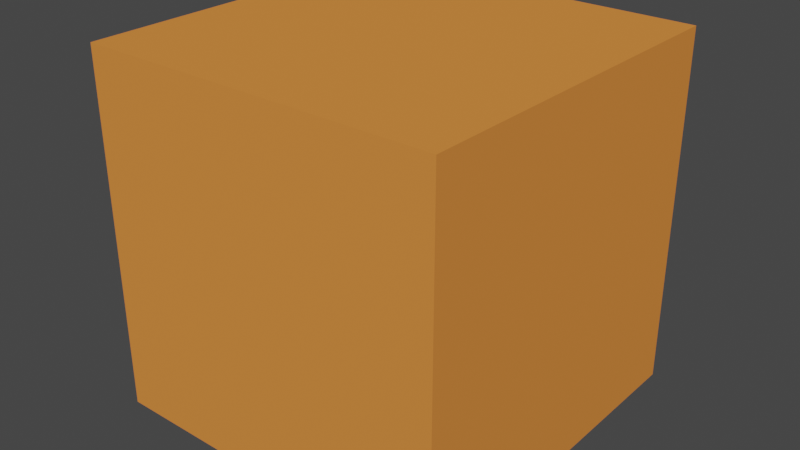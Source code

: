 # Source: projectile.blend  (saved by Blender 3.1.7; exported with 4.5.12 LTS)
import bpy
from mathutils import Matrix  # noqa: F401  (used for matrix-valued properties, if any)

bpy.ops.wm.read_factory_settings(use_empty=True)
scene = bpy.context.scene
scene.name = 'Scene'

# ---- materials (node trees are filled in below, after node groups)
mat_material = bpy.data.materials.new('Material')
mat_material.alpha_threshold = 0.0
mat_material.use_transparent_shadow = False
mat_material.diffuse_color = (0.8, 0.258, 0.05406, 1.0)
mat_material.line_color = (0.0, 0.0, 0.0, 1.0)

# ---- material node trees

# ---- world
world_world = bpy.data.worlds.new('World'); scene.world = world_world
world_world.use_nodes = True; world_world.node_tree.nodes.clear()
_N = world_world.node_tree.nodes; _L = world_world.node_tree.links
n0 = _N.new('ShaderNodeOutputWorld'); n0.name = 'World Output'; n0.location = (300, 300)
n1 = _N.new('ShaderNodeBackground'); n1.name = 'Background'; n1.location = (10, 300)
n1.inputs[0].default_value = (0.05088, 0.05088, 0.05088, 1.0)
_L.new(n1.outputs[0], n0.inputs[0])
n0.is_active_output = True
world_world.color = (0.05088, 0.05088, 0.05088)
world_world.use_sun_shadow = False
world_world.sun_shadow_jitter_overblur = 0.0

# ---- meshes
me_cube = bpy.data.meshes.new('Cube')
me_cube.from_pydata([(1.0, 1.0, 1.0), (1.0, 1.0, -1.0), (1.0, -1.0, 1.0), (1.0, -1.0, -1.0), (-1.0, 1.0, 1.0), (-1.0, 1.0, -1.0), (-1.0, -1.0, 1.0), (-1.0, -1.0, -1.0)], [], [(0, 4, 6, 2), (3, 2, 6, 7), (7, 6, 4, 5), (5, 1, 3, 7), (1, 0, 2, 3), (5, 4, 0, 1)])
_uv = me_cube.uv_layers.new(name='UVMap')
_uv.uv.foreach_set('vector', [0.625, 0.5, 0.875, 0.5, 0.875, 0.75, 0.625, 0.75, 0.375, 0.75, 0.625, 0.75, 0.625, 1.0, 0.375, 1.0, 0.375, 0.0, 0.625, 0.0, 0.625, 0.25, 0.375, 0.25, 0.125, 0.5, 0.375, 0.5, 0.375, 0.75, 0.125, 0.75, 0.375, 0.5, 0.625, 0.5, 0.625, 0.75, 0.375, 0.75, 0.375, 0.25, 0.625, 0.25, 0.625, 0.5, 0.375, 0.5])
me_cube.materials.append(mat_material)
me_cube.use_remesh_preserve_volume = False
me_cube.use_remesh_preserve_attributes = False
me_cube.use_mirror_vertex_groups = False
me_cube.update()

# ---- objects
ob_projectile = bpy.data.objects.new('projectile', me_cube)

# ---- transforms, parenting, visibility, modifiers, constraints
ob_projectile.location = (0.0, 0.0, 0.0)
ob_projectile.lock_rotations_4d = False
ob_projectile.empty_display_type = 'ARROWS'
ob_projectile.lineart.crease_threshold = 0.0

# ---- collection membership
scene.collection.objects.link(ob_projectile)

# ---- scene / render settings (as saved in the file)
scene.frame_start = 1; scene.frame_end = 250; scene.frame_set(25)
scene.render.engine = 'BLENDER_EEVEE_NEXT'
scene.cycles.sampling_pattern = 'TABULATED_SOBOL'
scene.cycles.use_light_tree = False
scene.view_settings.view_transform = 'Filmic'
bpy.context.view_layer.update()

# ---- added for rendering (the .blend has no active camera and no usable light): camera, sun
cam_auto = bpy.data.cameras.new('AutoCamera')
cam_auto.lens = 50.0
cam_auto.sensor_width = 36.0
cam_auto.clip_end = 1000.0
ob_auto_camera = bpy.data.objects.new('AutoCamera', cam_auto)
scene.collection.objects.link(ob_auto_camera)
ob_auto_camera.location = (3.20507, -3.84609, 2.56406)
ob_auto_camera.rotation_euler = (1.09748, -7.21219e-08, 0.694738)
scene.camera = ob_auto_camera
light_auto_sun = bpy.data.lights.new('AutoSun', 'SUN')
light_auto_sun.energy = 3.0
light_auto_sun.angle = 0.0523599
ob_auto_sun = bpy.data.objects.new('AutoSun', light_auto_sun)
scene.collection.objects.link(ob_auto_sun)
ob_auto_sun.rotation_euler = (0.872665, 0.174533, 0.523599)
bpy.context.view_layer.update()
